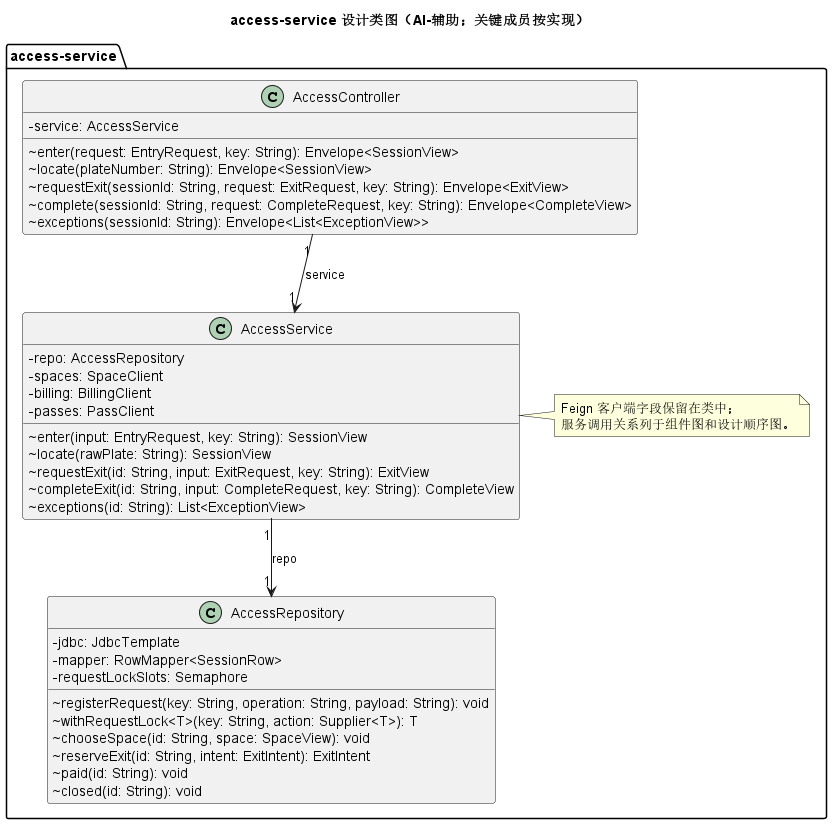

The diagram above was rendered by PlantUML. Its source (embedded in the PNG):
@startuml
title access-service 设计类图（AI-辅助；关键成员按实现）
skinparam classAttributeIconSize 0

package "access-service" {
  class AccessController {
    -service: AccessService
    ~enter(request: EntryRequest, key: String): Envelope<SessionView>
    ~locate(plateNumber: String): Envelope<SessionView>
    ~requestExit(sessionId: String, request: ExitRequest, key: String): Envelope<ExitView>
    ~complete(sessionId: String, request: CompleteRequest, key: String): Envelope<CompleteView>
    ~exceptions(sessionId: String): Envelope<List<ExceptionView>>
  }
  class AccessService {
    -repo: AccessRepository
    -spaces: SpaceClient
    -billing: BillingClient
    -passes: PassClient
    ~enter(input: EntryRequest, key: String): SessionView
    ~locate(rawPlate: String): SessionView
    ~requestExit(id: String, input: ExitRequest, key: String): ExitView
    ~completeExit(id: String, input: CompleteRequest, key: String): CompleteView
    ~exceptions(id: String): List<ExceptionView>
  }
  class AccessRepository {
    -jdbc: JdbcTemplate
    -mapper: RowMapper<SessionRow>
    -requestLockSlots: Semaphore
    ~registerRequest(key: String, operation: String, payload: String): void
    ~withRequestLock<T>(key: String, action: Supplier<T>): T
    ~chooseSpace(id: String, space: SpaceView): void
    ~reserveExit(id: String, intent: ExitIntent): ExitIntent
    ~paid(id: String): void
    ~closed(id: String): void
  }
  AccessController "1" --> "1" AccessService : service
  AccessService "1" --> "1" AccessRepository : repo
  note right of AccessService
    Feign 客户端字段保留在类中；
    服务调用关系列于组件图和设计顺序图。
  end note
}
@enduml